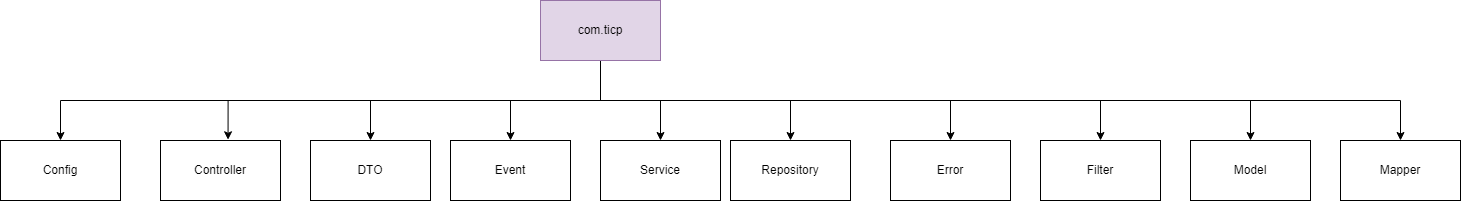

The diagram above was exported from draw.io. Its source (the exported page's mxGraphModel, read from the mxfile embedded in the PNG):
<mxGraphModel dx="1106" dy="616" grid="1" gridSize="10" guides="1" tooltips="1" connect="1" arrows="1" fold="1" page="1" pageScale="1" pageWidth="827" pageHeight="1169" math="0" shadow="0">
  <root>
    <mxCell id="0" />
    <mxCell id="1" parent="0" />
    <mxCell id="ollQEv3tuxCaIBoM8pLs-7" style="edgeStyle=orthogonalEdgeStyle;rounded=0;orthogonalLoop=1;jettySize=auto;html=1;exitX=0.5;exitY=1;exitDx=0;exitDy=0;entryX=0.563;entryY=-0.012;entryDx=0;entryDy=0;entryPerimeter=0;" parent="1" source="ollQEv3tuxCaIBoM8pLs-1" target="ollQEv3tuxCaIBoM8pLs-2" edge="1">
      <mxGeometry relative="1" as="geometry" />
    </mxCell>
    <mxCell id="ollQEv3tuxCaIBoM8pLs-8" style="edgeStyle=orthogonalEdgeStyle;rounded=0;orthogonalLoop=1;jettySize=auto;html=1;exitX=0.5;exitY=1;exitDx=0;exitDy=0;" parent="1" source="ollQEv3tuxCaIBoM8pLs-1" target="ollQEv3tuxCaIBoM8pLs-3" edge="1">
      <mxGeometry relative="1" as="geometry" />
    </mxCell>
    <mxCell id="ollQEv3tuxCaIBoM8pLs-9" style="edgeStyle=orthogonalEdgeStyle;rounded=0;orthogonalLoop=1;jettySize=auto;html=1;exitX=0.5;exitY=1;exitDx=0;exitDy=0;" parent="1" source="ollQEv3tuxCaIBoM8pLs-1" target="ollQEv3tuxCaIBoM8pLs-4" edge="1">
      <mxGeometry relative="1" as="geometry" />
    </mxCell>
    <mxCell id="ollQEv3tuxCaIBoM8pLs-10" style="edgeStyle=orthogonalEdgeStyle;rounded=0;orthogonalLoop=1;jettySize=auto;html=1;exitX=0.5;exitY=1;exitDx=0;exitDy=0;entryX=0.5;entryY=0;entryDx=0;entryDy=0;" parent="1" source="ollQEv3tuxCaIBoM8pLs-1" target="ollQEv3tuxCaIBoM8pLs-5" edge="1">
      <mxGeometry relative="1" as="geometry" />
    </mxCell>
    <mxCell id="ollQEv3tuxCaIBoM8pLs-11" style="edgeStyle=orthogonalEdgeStyle;rounded=0;orthogonalLoop=1;jettySize=auto;html=1;exitX=0.5;exitY=1;exitDx=0;exitDy=0;" parent="1" source="ollQEv3tuxCaIBoM8pLs-1" target="ollQEv3tuxCaIBoM8pLs-6" edge="1">
      <mxGeometry relative="1" as="geometry" />
    </mxCell>
    <mxCell id="GoWvn21HGZ27ryUWWPXp-2" style="edgeStyle=orthogonalEdgeStyle;rounded=0;orthogonalLoop=1;jettySize=auto;html=1;" edge="1" parent="1" source="ollQEv3tuxCaIBoM8pLs-1" target="GoWvn21HGZ27ryUWWPXp-1">
      <mxGeometry relative="1" as="geometry">
        <Array as="points">
          <mxPoint x="760" y="220" />
          <mxPoint x="1560" y="220" />
        </Array>
      </mxGeometry>
    </mxCell>
    <mxCell id="ollQEv3tuxCaIBoM8pLs-1" value="com.ticp" style="rounded=0;whiteSpace=wrap;html=1;fillColor=#e1d5e7;strokeColor=#9673a6;" parent="1" vertex="1">
      <mxGeometry x="700" y="120" width="120" height="60" as="geometry" />
    </mxCell>
    <mxCell id="ollQEv3tuxCaIBoM8pLs-2" value="Controller&lt;br&gt;" style="rounded=0;whiteSpace=wrap;html=1;" parent="1" vertex="1">
      <mxGeometry x="320" y="260" width="120" height="60" as="geometry" />
    </mxCell>
    <mxCell id="ollQEv3tuxCaIBoM8pLs-3" value="DTO" style="rounded=0;whiteSpace=wrap;html=1;" parent="1" vertex="1">
      <mxGeometry x="470" y="260" width="120" height="60" as="geometry" />
    </mxCell>
    <mxCell id="ollQEv3tuxCaIBoM8pLs-4" value="Service" style="rounded=0;whiteSpace=wrap;html=1;" parent="1" vertex="1">
      <mxGeometry x="760" y="260" width="120" height="60" as="geometry" />
    </mxCell>
    <mxCell id="ollQEv3tuxCaIBoM8pLs-5" value="Repository" style="rounded=0;whiteSpace=wrap;html=1;" parent="1" vertex="1">
      <mxGeometry x="890" y="260" width="120" height="60" as="geometry" />
    </mxCell>
    <mxCell id="ollQEv3tuxCaIBoM8pLs-6" value="Error" style="rounded=0;whiteSpace=wrap;html=1;" parent="1" vertex="1">
      <mxGeometry x="1050" y="260" width="120" height="60" as="geometry" />
    </mxCell>
    <mxCell id="O_Y3pLrJJOnwxWGXYxiN-1" value="Config" style="rounded=0;whiteSpace=wrap;html=1;" parent="1" vertex="1">
      <mxGeometry x="160" y="260" width="120" height="60" as="geometry" />
    </mxCell>
    <mxCell id="O_Y3pLrJJOnwxWGXYxiN-2" style="edgeStyle=orthogonalEdgeStyle;rounded=0;orthogonalLoop=1;jettySize=auto;html=1;entryX=0.5;entryY=0;entryDx=0;entryDy=0;" parent="1" target="O_Y3pLrJJOnwxWGXYxiN-1" edge="1">
      <mxGeometry relative="1" as="geometry">
        <mxPoint x="760" y="220" as="sourcePoint" />
        <mxPoint x="457.55999999999995" y="269.28" as="targetPoint" />
      </mxGeometry>
    </mxCell>
    <mxCell id="O_Y3pLrJJOnwxWGXYxiN-3" value="Event" style="rounded=0;whiteSpace=wrap;html=1;" parent="1" vertex="1">
      <mxGeometry x="610" y="260" width="120" height="60" as="geometry" />
    </mxCell>
    <mxCell id="O_Y3pLrJJOnwxWGXYxiN-4" style="edgeStyle=orthogonalEdgeStyle;rounded=0;orthogonalLoop=1;jettySize=auto;html=1;" parent="1" target="O_Y3pLrJJOnwxWGXYxiN-3" edge="1">
      <mxGeometry relative="1" as="geometry">
        <mxPoint x="760" y="220" as="sourcePoint" />
        <mxPoint x="540" y="270" as="targetPoint" />
      </mxGeometry>
    </mxCell>
    <mxCell id="O_Y3pLrJJOnwxWGXYxiN-5" value="Filter" style="rounded=0;whiteSpace=wrap;html=1;" parent="1" vertex="1">
      <mxGeometry x="1200" y="260" width="120" height="60" as="geometry" />
    </mxCell>
    <mxCell id="O_Y3pLrJJOnwxWGXYxiN-6" style="edgeStyle=orthogonalEdgeStyle;rounded=0;orthogonalLoop=1;jettySize=auto;html=1;" parent="1" target="O_Y3pLrJJOnwxWGXYxiN-5" edge="1">
      <mxGeometry relative="1" as="geometry">
        <mxPoint x="770" y="220" as="sourcePoint" />
        <mxPoint x="1120" y="270" as="targetPoint" />
      </mxGeometry>
    </mxCell>
    <mxCell id="O_Y3pLrJJOnwxWGXYxiN-7" value="Model" style="rounded=0;whiteSpace=wrap;html=1;" parent="1" vertex="1">
      <mxGeometry x="1350" y="260" width="120" height="60" as="geometry" />
    </mxCell>
    <mxCell id="O_Y3pLrJJOnwxWGXYxiN-8" style="edgeStyle=orthogonalEdgeStyle;rounded=0;orthogonalLoop=1;jettySize=auto;html=1;entryX=0.5;entryY=0;entryDx=0;entryDy=0;" parent="1" target="O_Y3pLrJJOnwxWGXYxiN-7" edge="1">
      <mxGeometry relative="1" as="geometry">
        <mxPoint x="780" y="220" as="sourcePoint" />
        <mxPoint x="1270" y="270" as="targetPoint" />
      </mxGeometry>
    </mxCell>
    <mxCell id="GoWvn21HGZ27ryUWWPXp-1" value="Mapper" style="rounded=0;whiteSpace=wrap;html=1;" vertex="1" parent="1">
      <mxGeometry x="1500" y="260" width="120" height="60" as="geometry" />
    </mxCell>
  </root>
</mxGraphModel>